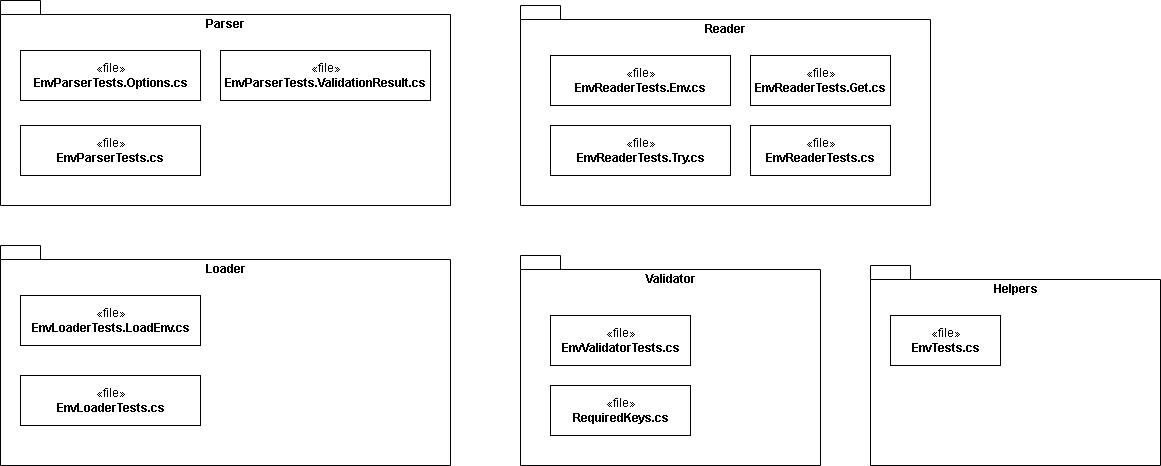

The diagram above was exported from draw.io. Its source (the exported page's mxGraphModel, read from the mxfile embedded in the PNG):
<mxGraphModel dx="1609" dy="682" grid="1" gridSize="10" guides="1" tooltips="1" connect="1" arrows="1" fold="1" page="1" pageScale="1" pageWidth="827" pageHeight="1169" math="0" shadow="0">
  <root>
    <mxCell id="PP0J12Y-p_p_Cty4WOKB-0" />
    <mxCell id="PP0J12Y-p_p_Cty4WOKB-1" parent="PP0J12Y-p_p_Cty4WOKB-0" />
    <mxCell id="NukNu4aTiburwBEnsDWL-0" value="Reader" style="shape=folder;fontStyle=1;spacingTop=10;tabWidth=40;tabHeight=14;tabPosition=left;html=1;verticalAlign=top;" parent="PP0J12Y-p_p_Cty4WOKB-1" vertex="1">
      <mxGeometry x="90" y="210" width="410" height="200" as="geometry" />
    </mxCell>
    <mxCell id="NukNu4aTiburwBEnsDWL-1" value="Validator" style="shape=folder;fontStyle=1;spacingTop=10;tabWidth=40;tabHeight=14;tabPosition=left;html=1;verticalAlign=top;" parent="PP0J12Y-p_p_Cty4WOKB-1" vertex="1">
      <mxGeometry x="90" y="460" width="300" height="210" as="geometry" />
    </mxCell>
    <mxCell id="NukNu4aTiburwBEnsDWL-2" value="Parser" style="shape=folder;fontStyle=1;spacingTop=10;tabWidth=40;tabHeight=14;tabPosition=left;html=1;verticalAlign=top;" parent="PP0J12Y-p_p_Cty4WOKB-1" vertex="1">
      <mxGeometry x="-430" y="205" width="450" height="205" as="geometry" />
    </mxCell>
    <mxCell id="NukNu4aTiburwBEnsDWL-3" value="Loader" style="shape=folder;fontStyle=1;spacingTop=10;tabWidth=40;tabHeight=14;tabPosition=left;html=1;verticalAlign=top;" parent="PP0J12Y-p_p_Cty4WOKB-1" vertex="1">
      <mxGeometry x="-430" y="450" width="450" height="220" as="geometry" />
    </mxCell>
    <mxCell id="u7TqbvnaIIqvBbjQ9ZVW-0" value="Helpers" style="shape=folder;fontStyle=1;spacingTop=10;tabWidth=40;tabHeight=14;tabPosition=left;html=1;verticalAlign=top;" parent="PP0J12Y-p_p_Cty4WOKB-1" vertex="1">
      <mxGeometry x="440" y="470" width="290" height="200" as="geometry" />
    </mxCell>
    <mxCell id="YsNN2wzDE-oqyUH60tXd-0" value="«file»&lt;br&gt;&lt;b&gt;EnvReaderTests.Env.cs&lt;/b&gt;" style="html=1;" parent="PP0J12Y-p_p_Cty4WOKB-1" vertex="1">
      <mxGeometry x="120" y="260" width="180" height="50" as="geometry" />
    </mxCell>
    <mxCell id="YsNN2wzDE-oqyUH60tXd-1" value="«file»&lt;br&gt;&lt;b&gt;EnvReaderTests.Try.cs&lt;/b&gt;" style="html=1;" parent="PP0J12Y-p_p_Cty4WOKB-1" vertex="1">
      <mxGeometry x="120" y="330" width="180" height="50" as="geometry" />
    </mxCell>
    <mxCell id="YsNN2wzDE-oqyUH60tXd-2" value="«file»&lt;br&gt;&lt;b&gt;EnvReaderTests.Get.cs&lt;/b&gt;" style="html=1;" parent="PP0J12Y-p_p_Cty4WOKB-1" vertex="1">
      <mxGeometry x="320" y="260" width="140" height="50" as="geometry" />
    </mxCell>
    <mxCell id="YsNN2wzDE-oqyUH60tXd-3" value="«file»&lt;br&gt;&lt;b&gt;EnvParserTests.Options.cs&lt;/b&gt;" style="html=1;" parent="PP0J12Y-p_p_Cty4WOKB-1" vertex="1">
      <mxGeometry x="-410" y="255" width="180" height="50" as="geometry" />
    </mxCell>
    <mxCell id="YsNN2wzDE-oqyUH60tXd-4" value="«file»&lt;br&gt;&lt;b&gt;EnvValidatorTests.cs&lt;/b&gt;" style="html=1;" parent="PP0J12Y-p_p_Cty4WOKB-1" vertex="1">
      <mxGeometry x="120" y="520" width="140" height="50" as="geometry" />
    </mxCell>
    <mxCell id="YsNN2wzDE-oqyUH60tXd-5" value="«file»&lt;br&gt;&lt;b&gt;EnvParserTests.cs&lt;/b&gt;" style="html=1;" parent="PP0J12Y-p_p_Cty4WOKB-1" vertex="1">
      <mxGeometry x="-410" y="330" width="180" height="50" as="geometry" />
    </mxCell>
    <mxCell id="BlQaWq6GuXV2k9prMjlV-4" value="«file»&lt;br&gt;&lt;b&gt;EnvLoaderTests.LoadEnv.cs&lt;/b&gt;" style="html=1;" parent="PP0J12Y-p_p_Cty4WOKB-1" vertex="1">
      <mxGeometry x="-410" y="500" width="180" height="50" as="geometry" />
    </mxCell>
    <mxCell id="BlQaWq6GuXV2k9prMjlV-6" value="«file»&lt;br&gt;&lt;b&gt;EnvTests.cs&lt;/b&gt;" style="html=1;" parent="PP0J12Y-p_p_Cty4WOKB-1" vertex="1">
      <mxGeometry x="460" y="520" width="110" height="50" as="geometry" />
    </mxCell>
    <mxCell id="BlQaWq6GuXV2k9prMjlV-7" value="«file»&lt;br&gt;&lt;b&gt;EnvLoaderTests.cs&lt;/b&gt;" style="html=1;" parent="PP0J12Y-p_p_Cty4WOKB-1" vertex="1">
      <mxGeometry x="-410" y="580" width="180" height="50" as="geometry" />
    </mxCell>
    <mxCell id="eMdRrFkX1ue6wAv84soX-0" value="«file»&lt;br&gt;&lt;b&gt;EnvReaderTests.cs&lt;/b&gt;" style="html=1;" parent="PP0J12Y-p_p_Cty4WOKB-1" vertex="1">
      <mxGeometry x="320" y="330" width="140" height="50" as="geometry" />
    </mxCell>
    <mxCell id="qbuUIzItrIf22rK42FXn-0" value="«file»&lt;br&gt;&lt;b&gt;RequiredKeys.cs&lt;/b&gt;" style="html=1;" parent="PP0J12Y-p_p_Cty4WOKB-1" vertex="1">
      <mxGeometry x="120" y="590" width="140" height="50" as="geometry" />
    </mxCell>
    <mxCell id="qbuUIzItrIf22rK42FXn-1" value="«file»&lt;br&gt;&lt;b&gt;EnvParserTests.ValidationResult.cs&lt;/b&gt;" style="html=1;" parent="PP0J12Y-p_p_Cty4WOKB-1" vertex="1">
      <mxGeometry x="-210" y="255" width="210" height="50" as="geometry" />
    </mxCell>
  </root>
</mxGraphModel>